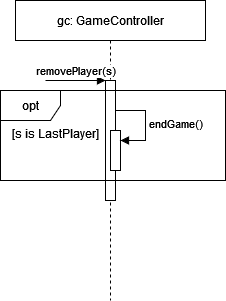

The diagram above was exported from draw.io. Its source (the exported page's mxGraphModel, read from the mxfile embedded in the PNG):
<mxGraphModel dx="880" dy="442" grid="1" gridSize="10" guides="1" tooltips="1" connect="1" arrows="1" fold="1" page="1" pageScale="1" pageWidth="850" pageHeight="1100" math="0" shadow="0">
  <root>
    <mxCell id="0" />
    <mxCell id="1" parent="0" />
    <mxCell id="aM9ryv3xv72pqoxQDRHE-1" value="gc: GameController" style="shape=umlLifeline;perimeter=lifelinePerimeter;whiteSpace=wrap;html=1;container=0;dropTarget=0;collapsible=0;recursiveResize=0;outlineConnect=0;portConstraint=eastwest;newEdgeStyle={&quot;edgeStyle&quot;:&quot;elbowEdgeStyle&quot;,&quot;elbow&quot;:&quot;vertical&quot;,&quot;curved&quot;:0,&quot;rounded&quot;:0};size=40;" parent="1" vertex="1">
      <mxGeometry x="70" y="50" width="190" height="300" as="geometry" />
    </mxCell>
    <mxCell id="aM9ryv3xv72pqoxQDRHE-2" value="" style="html=1;points=[];perimeter=orthogonalPerimeter;outlineConnect=0;targetShapes=umlLifeline;portConstraint=eastwest;newEdgeStyle={&quot;edgeStyle&quot;:&quot;elbowEdgeStyle&quot;,&quot;elbow&quot;:&quot;vertical&quot;,&quot;curved&quot;:0,&quot;rounded&quot;:0};" parent="aM9ryv3xv72pqoxQDRHE-1" vertex="1">
      <mxGeometry x="90" y="80" width="10" height="120" as="geometry" />
    </mxCell>
    <mxCell id="aM9ryv3xv72pqoxQDRHE-3" value="removePlayer(s)" style="html=1;verticalAlign=bottom;startArrow=none;endArrow=block;startSize=8;edgeStyle=elbowEdgeStyle;elbow=vertical;curved=0;rounded=0;startFill=0;" parent="aM9ryv3xv72pqoxQDRHE-1" target="aM9ryv3xv72pqoxQDRHE-2" edge="1">
      <mxGeometry relative="1" as="geometry">
        <mxPoint x="30" y="80" as="sourcePoint" />
      </mxGeometry>
    </mxCell>
    <mxCell id="TJCe7RUSSmV83Xe5Jm40-5" value="" style="html=1;points=[[0,0,0,0,5],[0,1,0,0,-5],[1,0,0,0,5],[1,1,0,0,-5]];perimeter=orthogonalPerimeter;outlineConnect=0;targetShapes=umlLifeline;portConstraint=eastwest;newEdgeStyle={&quot;curved&quot;:0,&quot;rounded&quot;:0};" vertex="1" parent="aM9ryv3xv72pqoxQDRHE-1">
      <mxGeometry x="95" y="130" width="10" height="40" as="geometry" />
    </mxCell>
    <mxCell id="TJCe7RUSSmV83Xe5Jm40-6" value="endGame()" style="html=1;align=left;spacingLeft=2;endArrow=block;rounded=0;edgeStyle=orthogonalEdgeStyle;curved=0;rounded=0;" edge="1" target="TJCe7RUSSmV83Xe5Jm40-5" parent="aM9ryv3xv72pqoxQDRHE-1">
      <mxGeometry relative="1" as="geometry">
        <mxPoint x="100" y="110" as="sourcePoint" />
        <Array as="points">
          <mxPoint x="130" y="140" />
        </Array>
      </mxGeometry>
    </mxCell>
    <mxCell id="TJCe7RUSSmV83Xe5Jm40-3" value="opt" style="shape=umlFrame;whiteSpace=wrap;html=1;pointerEvents=0;" vertex="1" parent="aM9ryv3xv72pqoxQDRHE-1">
      <mxGeometry x="-15" y="90" width="225" height="90" as="geometry" />
    </mxCell>
    <mxCell id="TJCe7RUSSmV83Xe5Jm40-4" value="[s is LastPlayer]" style="text;html=1;align=center;verticalAlign=middle;resizable=0;points=[];autosize=1;strokeColor=none;fillColor=none;" vertex="1" parent="aM9ryv3xv72pqoxQDRHE-1">
      <mxGeometry x="-15" y="118" width="110" height="30" as="geometry" />
    </mxCell>
  </root>
</mxGraphModel>